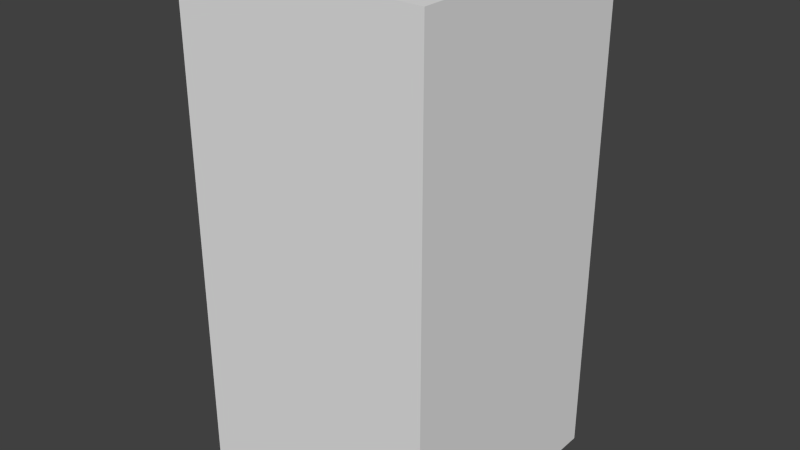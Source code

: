 # Source: brownWaveOne.blend  (saved by Blender 2.68.0; exported with 4.5.12 LTS)
import bpy
from mathutils import Matrix  # noqa: F401  (used for matrix-valued properties, if any)

bpy.ops.wm.read_factory_settings(use_empty=True)
scene = bpy.context.scene
scene.name = 'Scene'

# ---- collections
col_collection_1 = bpy.data.collections.new('Collection 1'); scene.collection.children.link(col_collection_1)

# ---- world
world_world = bpy.data.worlds.new('World'); scene.world = world_world
world_world.color = (0.05088, 0.05088, 0.05088)
world_world.use_sun_shadow = False
world_world.sun_shadow_jitter_overblur = 0.0
world_world.cycles.sampling_method = 'MANUAL'
world_world.cycles.sample_map_resolution = 256

# ---- meshes
me_brownwaveone = bpy.data.meshes.new('brownWaveOne')
me_brownwaveone.from_pydata([(-0.5, -0.5, -1.0), (-0.5, 0.5, -1.0), (0.5, 0.5, -1.0), (0.5, -0.5, -1.0), (-0.5, -0.5, 1.0), (-0.5, 0.5, 1.0), (0.5, 0.5, 1.0), (0.5, -0.5, 1.0)], [], [(4, 5, 1, 0), (5, 6, 2, 1), (6, 7, 3, 2), (7, 4, 0, 3), (0, 1, 2, 3), (7, 6, 5, 4)])
me_brownwaveone.use_remesh_preserve_volume = False
me_brownwaveone.use_remesh_preserve_attributes = False
me_brownwaveone.use_mirror_vertex_groups = False
me_brownwaveone.update()

# ---- objects
ob_brownwaveone = bpy.data.objects.new('brownWaveOne', me_brownwaveone)

# ---- transforms, parenting, visibility, modifiers, constraints
ob_brownwaveone.location = (0.0, 0.0, 0.0)
ob_brownwaveone.lineart.crease_threshold = 0.0

# ---- collection membership
col_collection_1.objects.link(ob_brownwaveone)

# ---- scene / render settings (as saved in the file)
scene.frame_start = 1; scene.frame_end = 250; scene.frame_set(1)
scene.render.engine = 'BLENDER_EEVEE_NEXT'
scene.render.image_settings.color_mode = 'RGB'
scene.render.image_settings.compression = 90
scene.render.resolution_percentage = 50
scene.render.dither_intensity = 0.0
scene.cycles.use_denoising = False
scene.cycles.samples = 10
scene.cycles.sampling_pattern = 'TABULATED_SOBOL'
scene.cycles.light_sampling_threshold = 0.0
scene.cycles.use_adaptive_sampling = False
scene.cycles.use_light_tree = False
scene.cycles.blur_glossy = 0.0
scene.cycles.volume_bounces = 1
scene.cycles.pixel_filter_type = 'GAUSSIAN'
scene.cycles.sample_clamp_indirect = 0.0
scene.view_settings.view_transform = 'Standard'
bpy.context.view_layer.update()

# ---- added for rendering (the .blend has no active camera and no usable light): camera, sun
cam_auto = bpy.data.cameras.new('AutoCamera')
cam_auto.lens = 50.0
cam_auto.sensor_width = 36.0
cam_auto.clip_end = 1000.0
ob_auto_camera = bpy.data.objects.new('AutoCamera', cam_auto)
scene.collection.objects.link(ob_auto_camera)
ob_auto_camera.location = (2.26633, -2.71959, 1.81306)
ob_auto_camera.rotation_euler = (1.09748, -7.21219e-08, 0.694738)
scene.camera = ob_auto_camera
light_auto_sun = bpy.data.lights.new('AutoSun', 'SUN')
light_auto_sun.energy = 3.0
light_auto_sun.angle = 0.0523599
ob_auto_sun = bpy.data.objects.new('AutoSun', light_auto_sun)
scene.collection.objects.link(ob_auto_sun)
ob_auto_sun.rotation_euler = (0.872665, 0.174533, 0.523599)
bpy.context.view_layer.update()
